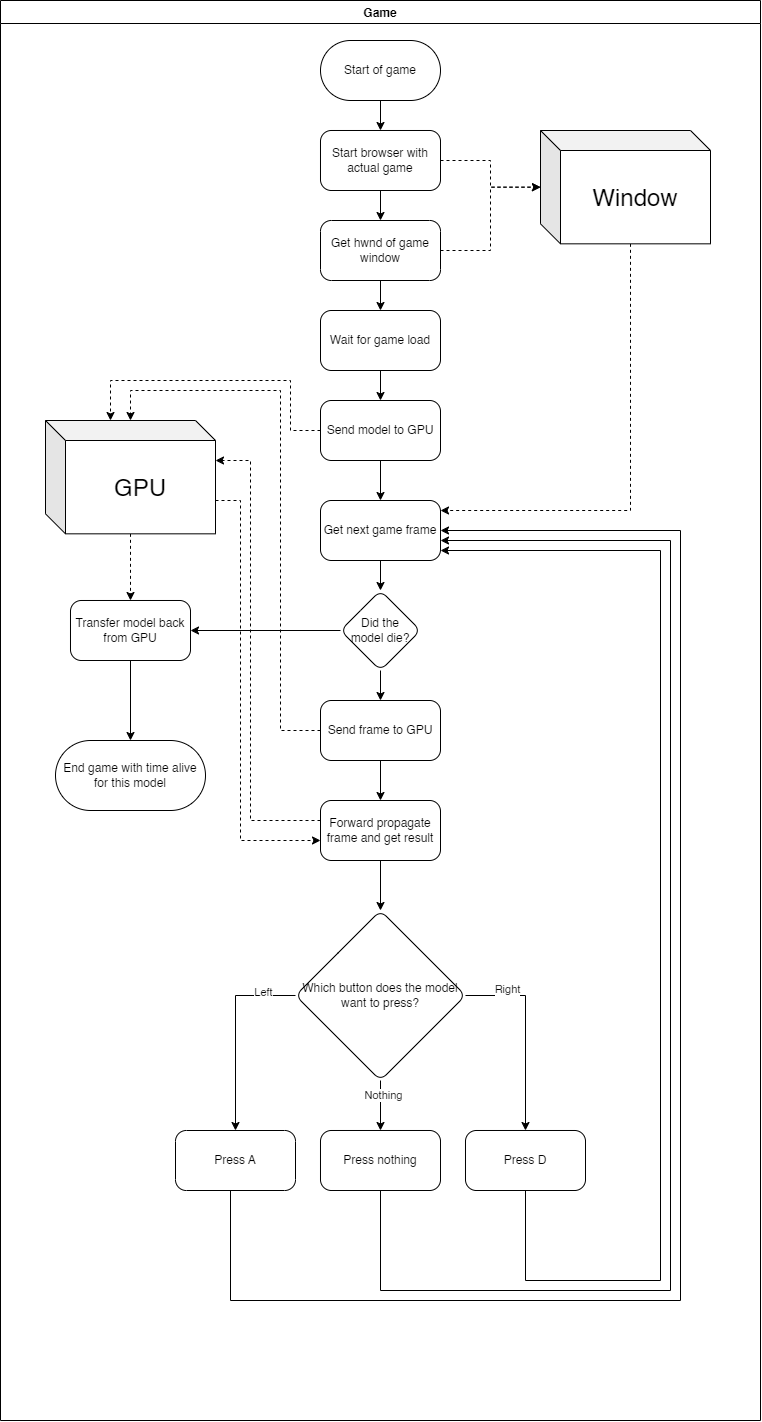

The diagram above was exported from draw.io. Its source (the exported page's mxGraphModel, read from the mxfile embedded in the PNG):
<mxGraphModel dx="1167" dy="699" grid="1" gridSize="10" guides="1" tooltips="1" connect="1" arrows="1" fold="1" page="1" pageScale="1" pageWidth="850" pageHeight="1100" math="0" shadow="0">
  <root>
    <mxCell id="0" />
    <mxCell id="1" parent="0" />
    <mxCell id="4UexhJvi2wkCPBln65c7-1" value="Game" style="swimlane;startSize=23;" vertex="1" parent="1">
      <mxGeometry x="50" y="130" width="760" height="1420" as="geometry" />
    </mxCell>
    <mxCell id="4UexhJvi2wkCPBln65c7-4" style="edgeStyle=orthogonalEdgeStyle;rounded=0;orthogonalLoop=1;jettySize=auto;html=1;" edge="1" parent="4UexhJvi2wkCPBln65c7-1" source="4UexhJvi2wkCPBln65c7-2" target="4UexhJvi2wkCPBln65c7-3">
      <mxGeometry relative="1" as="geometry" />
    </mxCell>
    <mxCell id="4UexhJvi2wkCPBln65c7-2" value="Start of game" style="rounded=1;whiteSpace=wrap;html=1;arcSize=50;" vertex="1" parent="4UexhJvi2wkCPBln65c7-1">
      <mxGeometry x="320" y="40" width="120" height="60" as="geometry" />
    </mxCell>
    <mxCell id="4UexhJvi2wkCPBln65c7-10" value="" style="edgeStyle=orthogonalEdgeStyle;rounded=0;orthogonalLoop=1;jettySize=auto;html=1;" edge="1" parent="4UexhJvi2wkCPBln65c7-1" source="4UexhJvi2wkCPBln65c7-3" target="4UexhJvi2wkCPBln65c7-9">
      <mxGeometry relative="1" as="geometry" />
    </mxCell>
    <mxCell id="4UexhJvi2wkCPBln65c7-19" style="edgeStyle=orthogonalEdgeStyle;rounded=0;orthogonalLoop=1;jettySize=auto;html=1;dashed=1;" edge="1" parent="4UexhJvi2wkCPBln65c7-1" source="4UexhJvi2wkCPBln65c7-3" target="4UexhJvi2wkCPBln65c7-17">
      <mxGeometry relative="1" as="geometry" />
    </mxCell>
    <mxCell id="4UexhJvi2wkCPBln65c7-3" value="Start browser with actual game" style="rounded=1;whiteSpace=wrap;html=1;arcSize=18;" vertex="1" parent="4UexhJvi2wkCPBln65c7-1">
      <mxGeometry x="320" y="130" width="120" height="60" as="geometry" />
    </mxCell>
    <mxCell id="4UexhJvi2wkCPBln65c7-12" value="" style="edgeStyle=orthogonalEdgeStyle;rounded=0;orthogonalLoop=1;jettySize=auto;html=1;" edge="1" parent="4UexhJvi2wkCPBln65c7-1" source="4UexhJvi2wkCPBln65c7-9" target="4UexhJvi2wkCPBln65c7-11">
      <mxGeometry relative="1" as="geometry" />
    </mxCell>
    <mxCell id="4UexhJvi2wkCPBln65c7-20" style="edgeStyle=orthogonalEdgeStyle;rounded=0;orthogonalLoop=1;jettySize=auto;html=1;dashed=1;" edge="1" parent="4UexhJvi2wkCPBln65c7-1" source="4UexhJvi2wkCPBln65c7-9" target="4UexhJvi2wkCPBln65c7-17">
      <mxGeometry relative="1" as="geometry" />
    </mxCell>
    <mxCell id="4UexhJvi2wkCPBln65c7-9" value="Get hwnd of game window" style="rounded=1;whiteSpace=wrap;html=1;arcSize=18;" vertex="1" parent="4UexhJvi2wkCPBln65c7-1">
      <mxGeometry x="320" y="220" width="120" height="60" as="geometry" />
    </mxCell>
    <mxCell id="4UexhJvi2wkCPBln65c7-14" style="edgeStyle=orthogonalEdgeStyle;rounded=0;orthogonalLoop=1;jettySize=auto;html=1;" edge="1" parent="4UexhJvi2wkCPBln65c7-1" source="4UexhJvi2wkCPBln65c7-11" target="4UexhJvi2wkCPBln65c7-13">
      <mxGeometry relative="1" as="geometry" />
    </mxCell>
    <mxCell id="4UexhJvi2wkCPBln65c7-11" value="Wait for game load" style="rounded=1;whiteSpace=wrap;html=1;arcSize=18;" vertex="1" parent="4UexhJvi2wkCPBln65c7-1">
      <mxGeometry x="320" y="310" width="120" height="60" as="geometry" />
    </mxCell>
    <mxCell id="4UexhJvi2wkCPBln65c7-18" style="edgeStyle=orthogonalEdgeStyle;rounded=0;orthogonalLoop=1;jettySize=auto;html=1;dashed=1;" edge="1" parent="4UexhJvi2wkCPBln65c7-1" source="4UexhJvi2wkCPBln65c7-13" target="4UexhJvi2wkCPBln65c7-16">
      <mxGeometry relative="1" as="geometry">
        <Array as="points">
          <mxPoint x="290" y="430" />
          <mxPoint x="290" y="380" />
          <mxPoint x="110" y="380" />
        </Array>
      </mxGeometry>
    </mxCell>
    <mxCell id="4UexhJvi2wkCPBln65c7-21" value="" style="edgeStyle=orthogonalEdgeStyle;rounded=0;orthogonalLoop=1;jettySize=auto;html=1;" edge="1" parent="4UexhJvi2wkCPBln65c7-1" source="4UexhJvi2wkCPBln65c7-13" target="4UexhJvi2wkCPBln65c7-15">
      <mxGeometry relative="1" as="geometry" />
    </mxCell>
    <mxCell id="4UexhJvi2wkCPBln65c7-13" value="Send model to GPU" style="rounded=1;whiteSpace=wrap;html=1;arcSize=18;" vertex="1" parent="4UexhJvi2wkCPBln65c7-1">
      <mxGeometry x="320" y="400" width="120" height="60" as="geometry" />
    </mxCell>
    <mxCell id="4UexhJvi2wkCPBln65c7-63" value="" style="edgeStyle=orthogonalEdgeStyle;rounded=0;orthogonalLoop=1;jettySize=auto;html=1;" edge="1" parent="4UexhJvi2wkCPBln65c7-1" source="4UexhJvi2wkCPBln65c7-15" target="4UexhJvi2wkCPBln65c7-62">
      <mxGeometry relative="1" as="geometry" />
    </mxCell>
    <mxCell id="4UexhJvi2wkCPBln65c7-15" value="Get next game frame" style="rounded=1;whiteSpace=wrap;html=1;arcSize=18;" vertex="1" parent="4UexhJvi2wkCPBln65c7-1">
      <mxGeometry x="320" y="500" width="120" height="60" as="geometry" />
    </mxCell>
    <mxCell id="4UexhJvi2wkCPBln65c7-67" style="edgeStyle=orthogonalEdgeStyle;rounded=0;orthogonalLoop=1;jettySize=auto;html=1;dashed=1;" edge="1" parent="4UexhJvi2wkCPBln65c7-1" source="4UexhJvi2wkCPBln65c7-16" target="4UexhJvi2wkCPBln65c7-65">
      <mxGeometry relative="1" as="geometry">
        <Array as="points" />
      </mxGeometry>
    </mxCell>
    <mxCell id="4UexhJvi2wkCPBln65c7-74" style="edgeStyle=orthogonalEdgeStyle;rounded=0;orthogonalLoop=1;jettySize=auto;html=1;dashed=1;" edge="1" parent="4UexhJvi2wkCPBln65c7-1" source="4UexhJvi2wkCPBln65c7-16" target="4UexhJvi2wkCPBln65c7-47">
      <mxGeometry relative="1" as="geometry">
        <Array as="points">
          <mxPoint x="240" y="500" />
          <mxPoint x="240" y="840" />
        </Array>
      </mxGeometry>
    </mxCell>
    <mxCell id="4UexhJvi2wkCPBln65c7-16" value="&lt;font style=&quot;font-size: 24px;&quot;&gt;GPU&lt;/font&gt;" style="shape=cube;whiteSpace=wrap;html=1;boundedLbl=1;backgroundOutline=1;darkOpacity=0.05;darkOpacity2=0.1;" vertex="1" parent="4UexhJvi2wkCPBln65c7-1">
      <mxGeometry x="45" y="420" width="170" height="113.33" as="geometry" />
    </mxCell>
    <mxCell id="4UexhJvi2wkCPBln65c7-22" style="edgeStyle=orthogonalEdgeStyle;rounded=0;orthogonalLoop=1;jettySize=auto;html=1;dashed=1;" edge="1" parent="4UexhJvi2wkCPBln65c7-1" source="4UexhJvi2wkCPBln65c7-17" target="4UexhJvi2wkCPBln65c7-15">
      <mxGeometry relative="1" as="geometry">
        <Array as="points">
          <mxPoint x="630" y="510" />
        </Array>
      </mxGeometry>
    </mxCell>
    <mxCell id="4UexhJvi2wkCPBln65c7-17" value="&lt;font style=&quot;font-size: 24px;&quot;&gt;Window&lt;/font&gt;" style="shape=cube;whiteSpace=wrap;html=1;boundedLbl=1;backgroundOutline=1;darkOpacity=0.05;darkOpacity2=0.1;" vertex="1" parent="4UexhJvi2wkCPBln65c7-1">
      <mxGeometry x="540" y="130" width="170" height="113.33" as="geometry" />
    </mxCell>
    <mxCell id="4UexhJvi2wkCPBln65c7-25" style="edgeStyle=orthogonalEdgeStyle;rounded=0;orthogonalLoop=1;jettySize=auto;html=1;dashed=1;" edge="1" parent="4UexhJvi2wkCPBln65c7-1" source="4UexhJvi2wkCPBln65c7-23" target="4UexhJvi2wkCPBln65c7-16">
      <mxGeometry relative="1" as="geometry">
        <Array as="points">
          <mxPoint x="280" y="730" />
          <mxPoint x="280" y="390" />
          <mxPoint x="130" y="390" />
        </Array>
      </mxGeometry>
    </mxCell>
    <mxCell id="4UexhJvi2wkCPBln65c7-48" value="" style="edgeStyle=orthogonalEdgeStyle;rounded=0;orthogonalLoop=1;jettySize=auto;html=1;" edge="1" parent="4UexhJvi2wkCPBln65c7-1" source="4UexhJvi2wkCPBln65c7-23" target="4UexhJvi2wkCPBln65c7-47">
      <mxGeometry relative="1" as="geometry" />
    </mxCell>
    <mxCell id="4UexhJvi2wkCPBln65c7-23" value="Send frame to GPU" style="rounded=1;whiteSpace=wrap;html=1;arcSize=18;" vertex="1" parent="4UexhJvi2wkCPBln65c7-1">
      <mxGeometry x="320" y="700" width="120" height="60" as="geometry" />
    </mxCell>
    <mxCell id="4UexhJvi2wkCPBln65c7-50" value="" style="edgeStyle=orthogonalEdgeStyle;rounded=0;orthogonalLoop=1;jettySize=auto;html=1;" edge="1" parent="4UexhJvi2wkCPBln65c7-1" source="4UexhJvi2wkCPBln65c7-47" target="4UexhJvi2wkCPBln65c7-49">
      <mxGeometry relative="1" as="geometry" />
    </mxCell>
    <mxCell id="4UexhJvi2wkCPBln65c7-47" value="Forward propagate frame and get result" style="rounded=1;whiteSpace=wrap;html=1;arcSize=18;" vertex="1" parent="4UexhJvi2wkCPBln65c7-1">
      <mxGeometry x="320" y="800" width="120" height="60" as="geometry" />
    </mxCell>
    <mxCell id="4UexhJvi2wkCPBln65c7-52" value="" style="edgeStyle=orthogonalEdgeStyle;rounded=0;orthogonalLoop=1;jettySize=auto;html=1;" edge="1" parent="4UexhJvi2wkCPBln65c7-1" source="4UexhJvi2wkCPBln65c7-49" target="4UexhJvi2wkCPBln65c7-51">
      <mxGeometry relative="1" as="geometry" />
    </mxCell>
    <mxCell id="4UexhJvi2wkCPBln65c7-59" value="Nothing" style="edgeLabel;html=1;align=center;verticalAlign=middle;resizable=0;points=[];" vertex="1" connectable="0" parent="4UexhJvi2wkCPBln65c7-52">
      <mxGeometry x="-0.4306" y="2" relative="1" as="geometry">
        <mxPoint as="offset" />
      </mxGeometry>
    </mxCell>
    <mxCell id="4UexhJvi2wkCPBln65c7-56" style="edgeStyle=orthogonalEdgeStyle;rounded=0;orthogonalLoop=1;jettySize=auto;html=1;" edge="1" parent="4UexhJvi2wkCPBln65c7-1" source="4UexhJvi2wkCPBln65c7-49" target="4UexhJvi2wkCPBln65c7-54">
      <mxGeometry relative="1" as="geometry">
        <Array as="points">
          <mxPoint x="525" y="995" />
        </Array>
      </mxGeometry>
    </mxCell>
    <mxCell id="4UexhJvi2wkCPBln65c7-58" value="Right" style="edgeLabel;html=1;align=center;verticalAlign=middle;resizable=0;points=[];" vertex="1" connectable="0" parent="4UexhJvi2wkCPBln65c7-56">
      <mxGeometry x="-0.5839" y="7" relative="1" as="geometry">
        <mxPoint as="offset" />
      </mxGeometry>
    </mxCell>
    <mxCell id="4UexhJvi2wkCPBln65c7-57" style="edgeStyle=orthogonalEdgeStyle;rounded=0;orthogonalLoop=1;jettySize=auto;html=1;" edge="1" parent="4UexhJvi2wkCPBln65c7-1" source="4UexhJvi2wkCPBln65c7-49" target="4UexhJvi2wkCPBln65c7-53">
      <mxGeometry relative="1" as="geometry">
        <Array as="points">
          <mxPoint x="235" y="995" />
        </Array>
      </mxGeometry>
    </mxCell>
    <mxCell id="4UexhJvi2wkCPBln65c7-60" value="Left" style="edgeLabel;html=1;align=center;verticalAlign=middle;resizable=0;points=[];" vertex="1" connectable="0" parent="4UexhJvi2wkCPBln65c7-57">
      <mxGeometry x="-0.677" y="-4" relative="1" as="geometry">
        <mxPoint x="-1" as="offset" />
      </mxGeometry>
    </mxCell>
    <mxCell id="4UexhJvi2wkCPBln65c7-49" value="Which button does the model want to press?" style="rhombus;whiteSpace=wrap;html=1;rounded=1;arcSize=18;" vertex="1" parent="4UexhJvi2wkCPBln65c7-1">
      <mxGeometry x="295" y="910" width="170" height="170" as="geometry" />
    </mxCell>
    <mxCell id="4UexhJvi2wkCPBln65c7-71" style="edgeStyle=orthogonalEdgeStyle;rounded=0;orthogonalLoop=1;jettySize=auto;html=1;" edge="1" parent="4UexhJvi2wkCPBln65c7-1" source="4UexhJvi2wkCPBln65c7-51" target="4UexhJvi2wkCPBln65c7-15">
      <mxGeometry relative="1" as="geometry">
        <Array as="points">
          <mxPoint x="380" y="1290" />
          <mxPoint x="670" y="1290" />
          <mxPoint x="670" y="540" />
        </Array>
      </mxGeometry>
    </mxCell>
    <mxCell id="4UexhJvi2wkCPBln65c7-51" value="Press nothing" style="whiteSpace=wrap;html=1;rounded=1;arcSize=18;" vertex="1" parent="4UexhJvi2wkCPBln65c7-1">
      <mxGeometry x="320" y="1130" width="120" height="60" as="geometry" />
    </mxCell>
    <mxCell id="4UexhJvi2wkCPBln65c7-72" style="edgeStyle=orthogonalEdgeStyle;rounded=0;orthogonalLoop=1;jettySize=auto;html=1;" edge="1" parent="4UexhJvi2wkCPBln65c7-1" source="4UexhJvi2wkCPBln65c7-53" target="4UexhJvi2wkCPBln65c7-15">
      <mxGeometry relative="1" as="geometry">
        <Array as="points">
          <mxPoint x="230" y="1300" />
          <mxPoint x="680" y="1300" />
          <mxPoint x="680" y="530" />
        </Array>
      </mxGeometry>
    </mxCell>
    <mxCell id="4UexhJvi2wkCPBln65c7-53" value="Press A" style="whiteSpace=wrap;html=1;rounded=1;arcSize=18;" vertex="1" parent="4UexhJvi2wkCPBln65c7-1">
      <mxGeometry x="175" y="1130" width="120" height="60" as="geometry" />
    </mxCell>
    <mxCell id="4UexhJvi2wkCPBln65c7-70" style="edgeStyle=orthogonalEdgeStyle;rounded=0;orthogonalLoop=1;jettySize=auto;html=1;" edge="1" parent="4UexhJvi2wkCPBln65c7-1" source="4UexhJvi2wkCPBln65c7-54" target="4UexhJvi2wkCPBln65c7-15">
      <mxGeometry relative="1" as="geometry">
        <Array as="points">
          <mxPoint x="525" y="1280" />
          <mxPoint x="660" y="1280" />
          <mxPoint x="660" y="550" />
        </Array>
      </mxGeometry>
    </mxCell>
    <mxCell id="4UexhJvi2wkCPBln65c7-54" value="Press D" style="whiteSpace=wrap;html=1;rounded=1;arcSize=18;" vertex="1" parent="4UexhJvi2wkCPBln65c7-1">
      <mxGeometry x="465" y="1130" width="120" height="60" as="geometry" />
    </mxCell>
    <mxCell id="4UexhJvi2wkCPBln65c7-64" value="" style="edgeStyle=orthogonalEdgeStyle;rounded=0;orthogonalLoop=1;jettySize=auto;html=1;" edge="1" parent="4UexhJvi2wkCPBln65c7-1" source="4UexhJvi2wkCPBln65c7-62" target="4UexhJvi2wkCPBln65c7-23">
      <mxGeometry relative="1" as="geometry" />
    </mxCell>
    <mxCell id="4UexhJvi2wkCPBln65c7-66" value="" style="edgeStyle=orthogonalEdgeStyle;rounded=0;orthogonalLoop=1;jettySize=auto;html=1;" edge="1" parent="4UexhJvi2wkCPBln65c7-1" source="4UexhJvi2wkCPBln65c7-62" target="4UexhJvi2wkCPBln65c7-65">
      <mxGeometry relative="1" as="geometry" />
    </mxCell>
    <mxCell id="4UexhJvi2wkCPBln65c7-62" value="Did the&lt;br&gt;model die?" style="rhombus;whiteSpace=wrap;html=1;rounded=1;arcSize=18;" vertex="1" parent="4UexhJvi2wkCPBln65c7-1">
      <mxGeometry x="340" y="590" width="80" height="80" as="geometry" />
    </mxCell>
    <mxCell id="4UexhJvi2wkCPBln65c7-69" value="" style="edgeStyle=orthogonalEdgeStyle;rounded=0;orthogonalLoop=1;jettySize=auto;html=1;" edge="1" parent="4UexhJvi2wkCPBln65c7-1" source="4UexhJvi2wkCPBln65c7-65" target="4UexhJvi2wkCPBln65c7-68">
      <mxGeometry relative="1" as="geometry" />
    </mxCell>
    <mxCell id="4UexhJvi2wkCPBln65c7-65" value="Transfer model back from GPU" style="whiteSpace=wrap;html=1;rounded=1;arcSize=18;" vertex="1" parent="4UexhJvi2wkCPBln65c7-1">
      <mxGeometry x="70" y="600" width="120" height="60" as="geometry" />
    </mxCell>
    <mxCell id="4UexhJvi2wkCPBln65c7-68" value="End game with time alive for this model" style="whiteSpace=wrap;html=1;rounded=1;arcSize=50;" vertex="1" parent="4UexhJvi2wkCPBln65c7-1">
      <mxGeometry x="55" y="740" width="150" height="70" as="geometry" />
    </mxCell>
    <mxCell id="4UexhJvi2wkCPBln65c7-73" style="edgeStyle=orthogonalEdgeStyle;rounded=0;orthogonalLoop=1;jettySize=auto;html=1;dashed=1;" edge="1" parent="4UexhJvi2wkCPBln65c7-1" source="4UexhJvi2wkCPBln65c7-47" target="4UexhJvi2wkCPBln65c7-16">
      <mxGeometry relative="1" as="geometry">
        <Array as="points">
          <mxPoint x="250" y="820" />
          <mxPoint x="250" y="460" />
        </Array>
      </mxGeometry>
    </mxCell>
  </root>
</mxGraphModel>